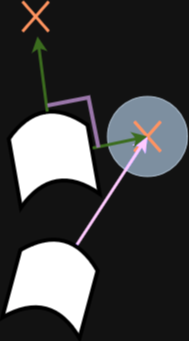

The diagram above was exported from draw.io. Its source (the exported page's mxGraphModel, read from the mxfile embedded in the PNG):
<mxGraphModel dx="599" dy="387" grid="1" gridSize="10" guides="1" tooltips="1" connect="1" arrows="1" fold="1" page="1" pageScale="1" pageWidth="827" pageHeight="1169" math="0" shadow="0">
  <root>
    <mxCell id="0" />
    <mxCell id="1" parent="0" />
    <mxCell id="VR-UmxpB1d3DLnbu80f3-1" value="" style="ellipse;whiteSpace=wrap;html=1;aspect=fixed;fillColor=#647687;strokeColor=#314354;fontColor=#ffffff;" vertex="1" parent="1">
      <mxGeometry x="430" y="190" width="80" height="80" as="geometry" />
    </mxCell>
    <mxCell id="VR-UmxpB1d3DLnbu80f3-4" value="" style="endArrow=none;html=1;rounded=0;fillColor=#fa6800;strokeColor=#C73500;strokeWidth=3;" edge="1" parent="1">
      <mxGeometry width="50" height="50" relative="1" as="geometry">
        <mxPoint x="456.85" y="245" as="sourcePoint" />
        <mxPoint x="483.14" y="215" as="targetPoint" />
      </mxGeometry>
    </mxCell>
    <mxCell id="VR-UmxpB1d3DLnbu80f3-6" value="" style="endArrow=none;html=1;rounded=0;fillColor=#fa6800;strokeColor=#C73500;strokeWidth=3;" edge="1" parent="1">
      <mxGeometry width="50" height="50" relative="1" as="geometry">
        <mxPoint x="483.15" y="245" as="sourcePoint" />
        <mxPoint x="456.86" y="215" as="targetPoint" />
      </mxGeometry>
    </mxCell>
    <mxCell id="VR-UmxpB1d3DLnbu80f3-3" value="" style="endArrow=classic;html=1;rounded=0;fillColor=#6a00ff;strokeColor=#3700CC;exitX=0.378;exitY=0.472;exitDx=0;exitDy=0;exitPerimeter=0;strokeWidth=3;" edge="1" parent="1" source="VR-UmxpB1d3DLnbu80f3-2">
      <mxGeometry width="50" height="50" relative="1" as="geometry">
        <mxPoint x="410" y="300" as="sourcePoint" />
        <mxPoint x="470" y="230" as="targetPoint" />
      </mxGeometry>
    </mxCell>
    <mxCell id="VR-UmxpB1d3DLnbu80f3-2" value="" style="shape=dataStorage;whiteSpace=wrap;html=1;fixedSize=1;rotation=105;strokeColor=#ffffff;fillColor=#000000;perimeterSpacing=1;strokeWidth=4;" vertex="1" parent="1">
      <mxGeometry x="330" y="338" width="90" height="80" as="geometry" />
    </mxCell>
    <mxCell id="VR-UmxpB1d3DLnbu80f3-15" value="" style="shape=dataStorage;whiteSpace=wrap;html=1;fixedSize=1;rotation=80;strokeColor=#ffffff;fillColor=#000000;perimeterSpacing=1;strokeWidth=4;" vertex="1" parent="1">
      <mxGeometry x="330" y="210" width="90" height="80" as="geometry" />
    </mxCell>
    <mxCell id="VR-UmxpB1d3DLnbu80f3-16" value="" style="endArrow=classic;html=1;rounded=0;fillColor=#d5e8d4;strokeColor=#82b366;strokeWidth=3;" edge="1" parent="1">
      <mxGeometry width="50" height="50" relative="1" as="geometry">
        <mxPoint x="369.7979385945155" y="205.11092981586842" as="sourcePoint" />
        <mxPoint x="360" y="130" as="targetPoint" />
      </mxGeometry>
    </mxCell>
    <mxCell id="VR-UmxpB1d3DLnbu80f3-17" value="" style="endArrow=classic;html=1;rounded=0;fillColor=#d5e8d4;strokeColor=#82b366;strokeWidth=3;" edge="1" parent="1" source="VR-UmxpB1d3DLnbu80f3-15">
      <mxGeometry width="50" height="50" relative="1" as="geometry">
        <mxPoint x="445" y="165" as="sourcePoint" />
        <mxPoint x="470" y="230" as="targetPoint" />
      </mxGeometry>
    </mxCell>
    <mxCell id="VR-UmxpB1d3DLnbu80f3-18" value="" style="endArrow=none;html=1;rounded=0;fillColor=#e1d5e7;strokeColor=#9673a6;strokeWidth=4;" edge="1" parent="1">
      <mxGeometry width="50" height="50" relative="1" as="geometry">
        <mxPoint x="421" y="241" as="sourcePoint" />
        <mxPoint x="370" y="199" as="targetPoint" />
        <Array as="points">
          <mxPoint x="411" y="191" />
        </Array>
      </mxGeometry>
    </mxCell>
    <mxCell id="VR-UmxpB1d3DLnbu80f3-19" value="" style="endArrow=none;html=1;rounded=0;fillColor=#fa6800;strokeColor=#C73500;strokeWidth=3;" edge="1" parent="1">
      <mxGeometry width="50" height="50" relative="1" as="geometry">
        <mxPoint x="345" y="125" as="sourcePoint" />
        <mxPoint x="371.28999999999996" y="95" as="targetPoint" />
      </mxGeometry>
    </mxCell>
    <mxCell id="VR-UmxpB1d3DLnbu80f3-20" value="" style="endArrow=none;html=1;rounded=0;fillColor=#fa6800;strokeColor=#C73500;strokeWidth=3;" edge="1" parent="1">
      <mxGeometry width="50" height="50" relative="1" as="geometry">
        <mxPoint x="371.28999999999996" y="125" as="sourcePoint" />
        <mxPoint x="345" y="95" as="targetPoint" />
      </mxGeometry>
    </mxCell>
  </root>
</mxGraphModel>